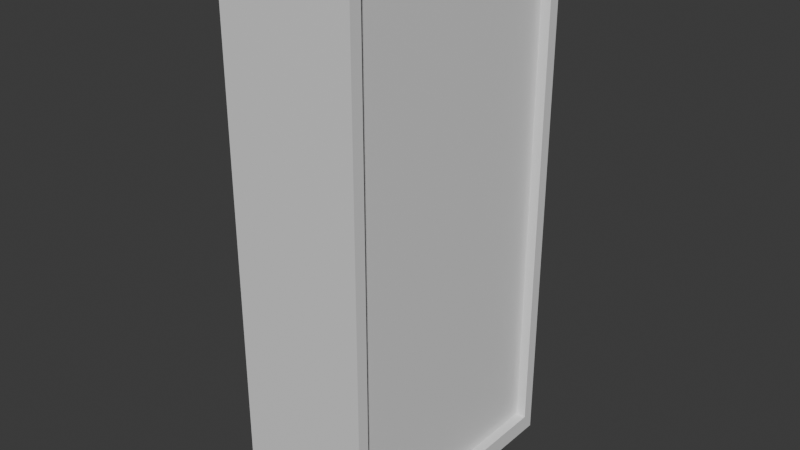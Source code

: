 # Source: neon_sign.blend  (saved by Blender 5.1.29; exported with 4.5.12 LTS)
import bpy
from mathutils import Matrix  # noqa: F401  (used for matrix-valued properties, if any)

bpy.ops.wm.read_factory_settings(use_empty=True)
scene = bpy.context.scene
scene.name = 'Scene'

# ---- collections
col_collection = bpy.data.collections.new('Collection'); scene.collection.children.link(col_collection)

# ---- materials (node trees are filled in below, after node groups)
mat_material = bpy.data.materials.new('Material')
mat_material.alpha_threshold = 0.0
mat_material.use_backface_culling_lightprobe_volume = False
mat_material.roughness = 0.5
mat_material.line_color = (0.0, 0.0, 0.0, 1.0)
mat_signage = bpy.data.materials.new('Signage')

# ---- material node trees
mat_material.use_nodes = True; mat_material.node_tree.nodes.clear()
_N = mat_material.node_tree.nodes; _L = mat_material.node_tree.links
n0 = _N.new('ShaderNodeOutputMaterial'); n0.name = 'Material Output'; n0.location = (200, 100)
n1 = _N.new('ShaderNodeBsdfPrincipled'); n1.name = 'Principled BSDF'; n1.location = (-200, 100)
_L.new(n1.outputs[0], n0.inputs[0])
n0.is_active_output = True
mat_signage.use_nodes = True; mat_signage.node_tree.nodes.clear()
_N = mat_signage.node_tree.nodes; _L = mat_signage.node_tree.links
n0 = _N.new('ShaderNodeBsdfPrincipled'); n0.name = 'Principled BSDF'; n0.location = (-200, 100)
n1 = _N.new('ShaderNodeOutputMaterial'); n1.name = 'Material Output'; n1.location = (200, 100)
_L.new(n0.outputs[0], n1.inputs[0])
n1.is_active_output = True

# ---- world
world_world = bpy.data.worlds.new('World'); scene.world = world_world
world_world.use_nodes = True; world_world.node_tree.nodes.clear()
_N = world_world.node_tree.nodes; _L = world_world.node_tree.links
n0 = _N.new('ShaderNodeOutputWorld'); n0.name = 'World Output'; n0.location = (200, 100)
n1 = _N.new('ShaderNodeBackground'); n1.name = 'Background'; n1.location = (-200, 100)
n1.inputs[0].default_value = (0.05088, 0.05088, 0.05088, 1.0)
_L.new(n1.outputs[0], n0.inputs[0])
n0.is_active_output = True
world_world.color = (0.05088, 0.05088, 0.05088)
world_world.sun_shadow_jitter_overblur = 0.0

# ---- meshes
me_cube = bpy.data.meshes.new('Cube')
me_cube.from_pydata([(0.5, 1.827, 0.9432), (0.5, 1.827, -0.9357), (0.5, -1.827, 0.9432), (0.5, -1.827, -0.9357), (-0.5, 2.0, 1.0), (-0.5, 2.0, -1.0), (-0.5, -2.0, 1.0), (-0.5, -2.0, -1.0), (0.5, 2.0, 1.0), (0.5, 2.0, -1.0), (0.5, -2.0, 1.0), (0.5, -2.0, -1.0), (0.4254, 1.827, 0.9432), (0.4254, 1.827, -0.9357), (0.4254, -1.827, 0.9432), (0.4254, -1.827, -0.9357)], [], [(8, 4, 6, 10), (11, 10, 6, 7), (7, 6, 4, 5), (5, 9, 11, 7), (1, 0, 12, 13), (5, 4, 8, 9), (0, 1, 9, 8), (3, 2, 10, 11), (2, 0, 8, 10), (1, 3, 11, 9), (13, 12, 14, 15), (3, 1, 13, 15), (2, 3, 15, 14), (0, 2, 14, 12)])
me_cube.polygons.foreach_set('material_index', [0, 0, 0, 0, 0, 0, 0, 0, 0, 0, 1, 0, 0, 0])
_uv = me_cube.uv_layers.new(name='UVMap')
_uv.uv.foreach_set('vector', [0.8986, 0.5225, 0.768, 0.5225, 0.768, 0.0, 0.8986, 0.0, 0.0, 0.7838, 0.0, 0.5225, 0.1306, 0.5225, 0.1306, 0.7838, 0.2613, 0.5225, -8.305e-09, 0.5225, 3.115e-08, -1.557e-08, 0.2613, 4.152e-09, 0.6532, 1.0, 0.5225, 1.0, 0.5225, 0.4775, 0.6532, 0.4775, 0.6532, 0.7229, 0.6532, 0.4775, 0.6629, 0.4775, 0.6629, 0.7229, 0.1306, 0.7838, 0.1306, 0.5225, 0.2613, 0.5225, 0.2613, 0.7838, 0.2687, 0.5, 0.5141, 0.5, 0.5225, 0.5225, 0.2613, 0.5225, 0.5141, 0.02254, 0.2687, 0.02254, 0.2613, -1.142e-08, 0.5225, 8.305e-09, 0.2687, 0.02254, 0.2687, 0.5, 0.2613, 0.5225, 0.2613, -1.142e-08, 0.5141, 0.5, 0.5141, 0.02254, 0.5225, 8.305e-09, 0.5225, 0.5225, 0.768, 0.4775, 0.5225, 0.4775, 0.5225, 8.305e-09, 0.768, 2.684e-08, 0.9084, 0.0, 0.9084, 0.4775, 0.8986, 0.4775, 0.8986, 0.0, 0.6727, 0.4775, 0.6727, 0.7229, 0.6629, 0.7229, 0.6629, 0.4775, 0.9084, 0.4775, 0.9084, 0.0, 0.9181, 0.0, 0.9181, 0.4775])
me_cube.materials.append(mat_material)
me_cube.materials.append(mat_signage)
me_cube.use_mirror_vertex_groups = False
me_cube.update()

# ---- objects
ob_cube = bpy.data.objects.new('Cube', me_cube)

# ---- transforms, parenting, visibility, modifiers, constraints
ob_cube.location = (0.0, 0.0, 0.0)
ob_cube.scale = (1.0, 0.5, 2.0)
ob_cube.lock_rotations_4d = False
ob_cube.empty_display_type = 'ARROWS'
ob_cube.lineart.crease_threshold = 0.0

# ---- collection membership
col_collection.objects.link(ob_cube)

# ---- scene / render settings (as saved in the file)
scene.frame_start = 1; scene.frame_end = 250; scene.frame_set(1)
scene.render.engine = 'BLENDER_EEVEE_NEXT'
scene.render.bake_bias = 0.0
scene.render.bake_samples = 0
scene.cycles.sampling_pattern = 'TABULATED_SOBOL'
scene.eevee.use_volume_custom_range = False
bpy.context.view_layer.update()

# ---- added for rendering (the .blend has no active camera and no usable light): camera, sun
cam_auto = bpy.data.cameras.new('AutoCamera')
cam_auto.lens = 50.0
cam_auto.sensor_width = 36.0
cam_auto.clip_end = 1000.0
ob_auto_camera = bpy.data.objects.new('AutoCamera', cam_auto)
scene.collection.objects.link(ob_auto_camera)
ob_auto_camera.location = (4.23991, -5.08789, 3.39193)
ob_auto_camera.rotation_euler = (1.09748, -7.21219e-08, 0.694738)
scene.camera = ob_auto_camera
light_auto_sun = bpy.data.lights.new('AutoSun', 'SUN')
light_auto_sun.energy = 3.0
light_auto_sun.angle = 0.0523599
ob_auto_sun = bpy.data.objects.new('AutoSun', light_auto_sun)
scene.collection.objects.link(ob_auto_sun)
ob_auto_sun.rotation_euler = (0.872665, 0.174533, 0.523599)
bpy.context.view_layer.update()
